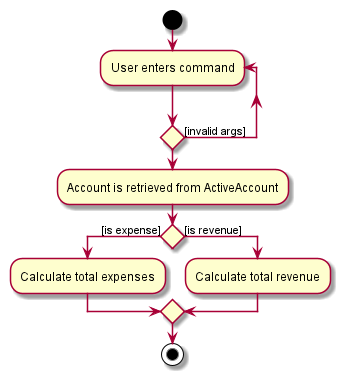

The diagram above was rendered by PlantUML. Its source (embedded in the PNG):
@startuml

start
repeat :User enters command;
repeat  while () is ([invalid args])
:Account is retrieved from ActiveAccount;

if () then ([is expense])
:Calculate total expenses;

else ([is revenue])
:Calculate total revenue;

endif
stop

@enduml